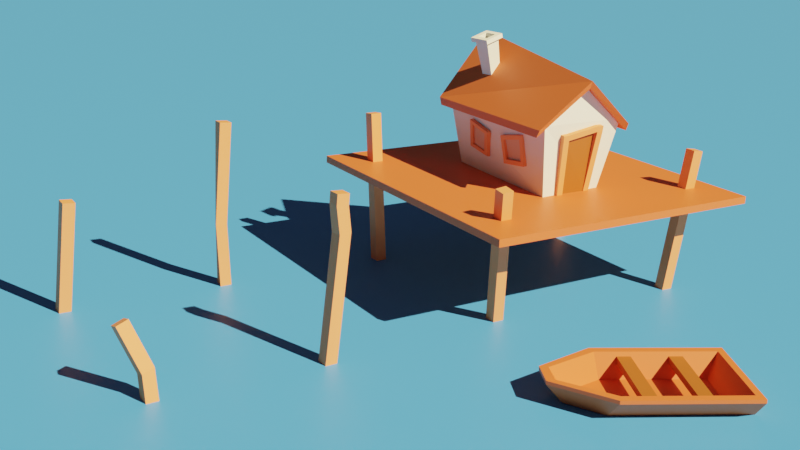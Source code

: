 # Source: Basic-LP-LakeHouse.blend  (saved by Blender 2.80.75; exported with 4.5.12 LTS)
import bpy
from mathutils import Matrix  # noqa: F401  (used for matrix-valued properties, if any)

bpy.ops.wm.read_factory_settings(use_empty=True)
scene = bpy.context.scene
scene.name = 'Scene'

# ---- collections
col_collection = bpy.data.collections.new('Collection'); scene.collection.children.link(col_collection)

# ---- materials (node trees are filled in below, after node groups)
mat_material_002 = bpy.data.materials.new('Material.002')
mat_material_002.use_transparent_shadow = False
mat_material_003 = bpy.data.materials.new('Material.003')
mat_material_003.use_transparent_shadow = False
mat_material_004 = bpy.data.materials.new('Material.004')
mat_material_004.use_transparent_shadow = False
mat_material_005 = bpy.data.materials.new('Material.005')
mat_material_005.use_transparent_shadow = False
mat_material_001 = bpy.data.materials.new('Material.001')
mat_material_001.use_transparent_shadow = False

# ---- material node trees
mat_material_002.use_nodes = True; mat_material_002.node_tree.nodes.clear()
_N = mat_material_002.node_tree.nodes; _L = mat_material_002.node_tree.links
n0 = _N.new('ShaderNodeOutputMaterial'); n0.name = 'Material Output'; n0.location = (300, 300)
n1 = _N.new('ShaderNodeBsdfPrincipled'); n1.name = 'Principled BSDF'; n1.location = (10, 300)
n1.distribution = 'GGX'
n1.subsurface_method = 'BURLEY'
n1.inputs[0].default_value = (0.6926, 0.1395, 0.04601, 1.0)
n1.inputs[3].default_value = 1.45
n1.inputs[27].default_value = (0.0, 0.0, 0.0, 1.0)
n1.inputs[28].default_value = 1.0
_L.new(n1.outputs[0], n0.inputs[0])
n0.is_active_output = True
mat_material_003.use_nodes = True; mat_material_003.node_tree.nodes.clear()
_N = mat_material_003.node_tree.nodes; _L = mat_material_003.node_tree.links
n0 = _N.new('ShaderNodeOutputMaterial'); n0.name = 'Material Output'; n0.location = (300, 300)
n1 = _N.new('ShaderNodeBsdfPrincipled'); n1.name = 'Principled BSDF'; n1.location = (10, 300)
n1.distribution = 'GGX'
n1.subsurface_method = 'BURLEY'
n1.inputs[0].default_value = (0.8467, 0.2819, 0.1181, 1.0)
n1.inputs[3].default_value = 1.45
n1.inputs[27].default_value = (0.0, 0.0, 0.0, 1.0)
n1.inputs[28].default_value = 1.0
_L.new(n1.outputs[0], n0.inputs[0])
n0.is_active_output = True
mat_material_004.use_nodes = True; mat_material_004.node_tree.nodes.clear()
_N = mat_material_004.node_tree.nodes; _L = mat_material_004.node_tree.links
n0 = _N.new('ShaderNodeOutputMaterial'); n0.name = 'Material Output'; n0.location = (300, 300)
n1 = _N.new('ShaderNodeBsdfPrincipled'); n1.name = 'Principled BSDF'; n1.location = (10, 300)
n1.distribution = 'GGX'
n1.subsurface_method = 'BURLEY'
n1.inputs[0].default_value = (0.3763, 0.09714, 0.01816, 1.0)
n1.inputs[3].default_value = 1.45
n1.inputs[27].default_value = (0.0, 0.0, 0.0, 1.0)
n1.inputs[28].default_value = 1.0
_L.new(n1.outputs[0], n0.inputs[0])
n0.is_active_output = True
mat_material_005.use_nodes = True; mat_material_005.node_tree.nodes.clear()
_N = mat_material_005.node_tree.nodes; _L = mat_material_005.node_tree.links
n0 = _N.new('ShaderNodeOutputMaterial'); n0.name = 'Material Output'; n0.location = (300, 300)
n1 = _N.new('ShaderNodeBsdfPrincipled'); n1.name = 'Principled BSDF'; n1.location = (10, 300)
n1.distribution = 'GGX'
n1.subsurface_method = 'BURLEY'
n1.inputs[0].default_value = (0.6351, 0.3869, 0.299, 1.0)
n1.inputs[3].default_value = 1.45
n1.inputs[27].default_value = (0.0, 0.0, 0.0, 1.0)
n1.inputs[28].default_value = 1.0
_L.new(n1.outputs[0], n0.inputs[0])
n0.is_active_output = True
mat_material_001.use_nodes = True; mat_material_001.node_tree.nodes.clear()
_N = mat_material_001.node_tree.nodes; _L = mat_material_001.node_tree.links
n0 = _N.new('ShaderNodeOutputMaterial'); n0.name = 'Material Output'; n0.location = (300, 300)
n1 = _N.new('ShaderNodeBsdfPrincipled'); n1.name = 'Principled BSDF'; n1.location = (10, 300)
n1.distribution = 'GGX'
n1.subsurface_method = 'BURLEY'
n1.inputs[0].default_value = (0.06505, 0.3081, 0.8, 1.0)
n1.inputs[3].default_value = 1.45
n1.inputs[27].default_value = (0.0, 0.0, 0.0, 1.0)
n1.inputs[28].default_value = 1.0
_L.new(n1.outputs[0], n0.inputs[0])
n0.is_active_output = True

# ---- world
world_world = bpy.data.worlds.new('World'); scene.world = world_world
world_world.use_nodes = True; world_world.node_tree.nodes.clear()
_N = world_world.node_tree.nodes; _L = world_world.node_tree.links
n0 = _N.new('ShaderNodeOutputWorld'); n0.name = 'World Output'; n0.location = (300, 300)
n1 = _N.new('ShaderNodeBackground'); n1.name = 'Background'; n1.location = (10, 300)
n1.inputs[0].default_value = (0.05088, 0.05088, 0.05088, 1.0)
_L.new(n1.outputs[0], n0.inputs[0])
n0.is_active_output = True
world_world.color = (0.05088, 0.05088, 0.05088)
world_world.use_sun_shadow = False
world_world.sun_shadow_jitter_overblur = 0.0

# ---- cameras
cam_camera_001 = bpy.data.cameras.new('Camera.001')

# ---- lights
light_sun = bpy.data.lights.new('Sun', 'SUN')
light_sun.color = (1.0, 0.8194, 0.448)
light_sun.transmission_factor = 0.0
light_sun.energy = 9.97
light_sun.shadow_soft_size = 0.125

# ---- meshes
me_cube_001 = bpy.data.meshes.new('Cube.001')
me_cube_001.from_pydata([(-0.8576, -0.9143, -1.051), (-1.0, -1.0, 1.086), (-0.7608, 0.8617, -1.162), (-1.079, 1.0, 1.086), (0.7088, -0.9508, -1.0), (1.059, -1.0, 1.086), (0.7925, 0.9264, -1.054), (0.9902, 1.0, 1.086), (-0.009911, -1.0, 2.574), (-0.009911, 1.0, 2.314)], [], [(0, 1, 3, 2), (2, 3, 7, 6), (6, 7, 5, 4), (4, 5, 1, 0), (2, 6, 4, 0), (1, 5, 8), (7, 3, 9)])
_uv = me_cube_001.uv_layers.new(name='UVMap')
_uv.uv.foreach_set('vector', [0.375, 0.0, 0.625, 0.0, 0.625, 0.25, 0.375, 0.25, 0.375, 0.25, 0.625, 0.25, 0.625, 0.5, 0.375, 0.5, 0.375, 0.5, 0.625, 0.5, 0.625, 0.75, 0.375, 0.75, 0.375, 0.75, 0.625, 0.75, 0.625, 1.0, 0.375, 1.0, 0.125, 0.5, 0.375, 0.5, 0.375, 0.75, 0.125, 0.75, 0.625, 1.0, 0.625, 0.75, 0.625, 1.0, 0.625, 0.5, 0.625, 0.25, 0.625, 0.5])
me_cube_001.use_remesh_preserve_volume = False
me_cube_001.use_remesh_preserve_attributes = False
me_cube_001.use_mirror_vertex_groups = False
me_cube_001.update()
me_cube_002 = bpy.data.meshes.new('Cube.002')
me_cube_002.from_pydata([(-1.191, -1.05, 0.6809), (-1.205, 1.05, 0.5964), (1.258, -1.05, 0.6809), (1.258, 1.045, 0.6809), (-0.009911, -1.112, 2.623), (0.0307, 1.122, 1.96), (-1.192, -1.096, 0.9023), (-1.178, 1.103, 0.8225), (1.256, 1.095, 0.9023), (1.256, -1.096, 0.9023), (-0.0111, -1.137, 2.845), (0.05808, 1.169, 2.186)], [], [(2, 4, 5, 3), (1, 5, 4, 0), (9, 8, 11, 10), (7, 6, 10, 11), (4, 2, 9, 10), (0, 4, 10, 6), (1, 0, 6, 7), (5, 1, 7, 11), (3, 5, 11, 8), (2, 3, 8, 9)])
_uv = me_cube_002.uv_layers.new(name='UVMap')
_uv.uv.foreach_set('vector', [0.625, 0.75, 0.625, 0.75, 0.625, 0.5, 0.625, 0.5, 0.625, 0.25, 0.625, 0.25, 0.625, 0.0, 0.625, 0.0, 0.625, 0.75, 0.625, 0.5, 0.625, 0.5, 0.625, 0.75, 0.625, 0.25, 0.625, 0.0, 0.625, 0.0, 0.625, 0.25, 0.625, 0.75, 0.625, 0.75, 0.625, 0.75, 0.625, 0.75, 0.625, 0.0, 0.625, 0.0, 0.625, 0.0, 0.625, 0.0, 0.625, 0.25, 0.625, 0.0, 0.625, 0.0, 0.625, 0.25, 0.625, 0.25, 0.625, 0.25, 0.625, 0.25, 0.625, 0.25, 0.625, 0.5, 0.625, 0.5, 0.625, 0.5, 0.625, 0.5, 0.625, 0.75, 0.625, 0.5, 0.625, 0.5, 0.625, 0.75])
me_cube_002.materials.append(mat_material_002)
me_cube_002.use_remesh_preserve_volume = False
me_cube_002.use_remesh_preserve_attributes = False
me_cube_002.use_mirror_vertex_groups = False
me_cube_002.update()
me_cube_005 = bpy.data.meshes.new('Cube.005')
me_cube_005.from_pydata([(-2.362, -0.9072, -1.074), (-1.384, -0.9503, 16.88), (-2.362, 1.093, -1.074), (-1.464, 1.073, 16.67), (-0.3623, -0.9072, -1.074), (0.6117, -0.9413, 16.75), (-0.3623, 1.093, -1.074), (0.5319, 1.082, 16.54), (-12.76, -1.703, -1.948), (-13.66, -0.9042, 18.67), (-12.79, 0.2968, -1.924), (-13.73, 1.119, 18.46), (-10.77, -1.672, -1.792), (-11.66, -0.9042, 18.67), (-10.8, 0.3274, -1.768), (-11.73, 1.119, 18.46), (-1.346, -0.9249, 18.35), (-1.355, 1.075, 18.35), (0.6407, 1.084, 18.22), (0.6498, -0.9159, 18.22), (-13.73, -0.881, 20.15), (-13.73, 1.119, 20.15), (-11.73, 1.119, 20.15), (-11.73, -0.881, 20.15)], [], [(0, 1, 3, 2), (2, 3, 7, 6), (6, 7, 5, 4), (4, 5, 1, 0), (2, 6, 4, 0), (3, 1, 16, 17), (8, 9, 11, 10), (10, 11, 15, 14), (14, 15, 13, 12), (12, 13, 9, 8), (10, 14, 12, 8), (15, 11, 21, 22), (18, 17, 16, 19), (22, 21, 20, 23), (1, 5, 19, 16), (13, 15, 22, 23), (7, 3, 17, 18), (11, 9, 20, 21), (9, 13, 23, 20), (5, 7, 18, 19), (13, 1, 16, 23), (1, 3, 15, 13), (15, 3, 17, 22), (17, 16, 23, 22)])
_uv = me_cube_005.uv_layers.new(name='UVMap')
_uv.uv.foreach_set('vector', [0.375, 0.0, 0.625, 0.0, 0.625, 0.25, 0.375, 0.25, 0.375, 0.25, 0.625, 0.25, 0.625, 0.5, 0.375, 0.5, 0.375, 0.5, 0.625, 0.5, 0.625, 0.75, 0.375, 0.75, 0.375, 0.75, 0.625, 0.75, 0.625, 1.0, 0.375, 1.0, 0.125, 0.5, 0.375, 0.5, 0.375, 0.75, 0.125, 0.75, 0.625, 0.25, 0.625, 0.0, 0.625, 0.0, 0.625, 0.25, 0.375, 0.0, 0.625, 0.0, 0.625, 0.25, 0.375, 0.25, 0.375, 0.25, 0.625, 0.25, 0.625, 0.5, 0.375, 0.5, 0.375, 0.5, 0.625, 0.5, 0.625, 0.75, 0.375, 0.75, 0.375, 0.75, 0.625, 0.75, 0.625, 1.0, 0.375, 1.0, 0.125, 0.5, 0.375, 0.5, 0.375, 0.75, 0.125, 0.75, 0.625, 0.5, 0.625, 0.25, 0.625, 0.25, 0.625, 0.5, 0.625, 0.5, 0.875, 0.5, 0.875, 0.75, 0.625, 0.75, 0.625, 0.5, 0.875, 0.5, 0.875, 0.75, 0.625, 0.75, 0.625, 1.0, 0.625, 0.75, 0.625, 0.75, 0.625, 1.0, 0.625, 0.75, 0.625, 0.5, 0.625, 0.5, 0.625, 0.75, 0.625, 0.5, 0.625, 0.25, 0.625, 0.25, 0.625, 0.5, 0.625, 0.25, 0.625, 0.0, 0.625, 0.0, 0.625, 0.25, 0.625, 1.0, 0.625, 0.75, 0.625, 0.75, 0.625, 1.0, 0.625, 0.75, 0.625, 0.5, 0.625, 0.5, 0.625, 0.75, 0.625, 0.75, 0.625, 0.0, 0.625, 0.0, 0.625, 0.75, 0.625, 0.0, 0.625, 0.25, 0.625, 0.5, 0.625, 0.75, 0.625, 0.5, 0.625, 0.25, 0.625, 0.25, 0.625, 0.5, 0.625, 0.25, 0.625, 0.0, 0.625, 0.75, 0.625, 0.5])
me_cube_005.materials.append(mat_material_003)
me_cube_005.use_remesh_preserve_volume = False
me_cube_005.use_remesh_preserve_attributes = False
me_cube_005.use_mirror_vertex_groups = False
me_cube_005.update()
me_cube_007 = bpy.data.meshes.new('Cube.007')
me_cube_007.from_pydata([(-0.7773, -1.124, -1.181), (-0.9064, -0.4275, 1.219), (-0.847, 0.9682, -1.095), (-0.9104, 0.5983, 1.205), (0.8476, -0.7966, -1.006), (1.0, -1.0, 1.0), (0.8675, 0.8457, -1.053), (1.0, 1.0, 1.0)], [], [(0, 1, 3, 2), (2, 3, 7, 6), (6, 7, 5, 4), (4, 5, 1, 0), (2, 6, 4, 0), (7, 3, 1, 5)])
_uv = me_cube_007.uv_layers.new(name='UVMap')
_uv.uv.foreach_set('vector', [0.375, 0.0, 0.625, 0.0, 0.625, 0.25, 0.375, 0.25, 0.375, 0.25, 0.625, 0.25, 0.625, 0.5, 0.375, 0.5, 0.375, 0.5, 0.625, 0.5, 0.625, 0.75, 0.375, 0.75, 0.375, 0.75, 0.625, 0.75, 0.625, 1.0, 0.375, 1.0, 0.125, 0.5, 0.375, 0.5, 0.375, 0.75, 0.125, 0.75, 0.625, 0.5, 0.875, 0.5, 0.875, 0.75, 0.625, 0.75])
me_cube_007.materials.append(mat_material_004)
me_cube_007.use_remesh_preserve_volume = False
me_cube_007.use_remesh_preserve_attributes = False
me_cube_007.use_mirror_vertex_groups = False
me_cube_007.update()
me_cube_008 = bpy.data.meshes.new('Cube.008')
me_cube_008.from_pydata([(5.757, -1.0, -2.165), (5.899, -0.892, 2.284), (5.757, 1.0, -2.165), (5.855, 1.036, 2.125), (7.757, -1.0, -2.165), (7.893, -0.863, 2.345), (7.757, 1.0, -2.165), (7.864, 1.136, 2.368), (-7.757, -1.0, -2.165), (-8.099, -1.244, 1.792), (-7.757, 1.0, -2.165), (-7.758, 0.996, 2.14), (-5.757, -1.0, -2.165), (-6.106, -1.205, 1.859), (-5.757, 1.0, -2.165), (-5.758, 1.017, 2.158), (5.742, -0.9662, 3.108), (5.713, 1.033, 3.132), (7.707, 1.062, 3.192), (7.736, -0.9372, 3.169), (-8.273, -1.294, 2.616), (-8.309, 0.7049, 2.631), (-6.317, 0.7438, 2.698), (-6.28, -1.255, 2.683), (5.757, 1.0, -3.04), (5.757, -1.0, -3.04), (7.757, 1.0, -3.04), (7.757, -1.0, -3.04), (-7.757, 1.0, -3.04), (-7.757, -1.0, -3.04), (-5.757, 1.0, -3.04), (-5.757, -1.0, -3.04)], [], [(0, 1, 3, 2), (2, 3, 7, 6), (6, 7, 5, 4), (4, 5, 1, 0), (12, 8, 29, 31), (8, 9, 11, 10), (10, 11, 15, 14), (14, 15, 13, 12), (12, 13, 9, 8), (2, 6, 26, 24), (15, 11, 21, 22), (18, 17, 16, 19), (22, 21, 20, 23), (1, 5, 19, 16), (7, 3, 17, 18), (11, 9, 20, 21), (9, 13, 23, 20), (5, 7, 18, 19), (13, 1, 16, 23), (1, 3, 15, 13), (15, 3, 17, 22), (17, 16, 23, 22), (24, 26, 27, 25), (28, 30, 31, 29), (6, 4, 27, 26), (10, 14, 30, 28), (8, 10, 28, 29), (4, 0, 25, 27), (24, 2, 0, 12, 14, 30), (12, 0, 25, 31), (25, 24, 30, 31)])
_uv = me_cube_008.uv_layers.new(name='UVMap')
_uv.uv.foreach_set('vector', [0.375, 0.0, 0.625, 0.0, 0.625, 0.25, 0.375, 0.25, 0.375, 0.25, 0.625, 0.25, 0.625, 0.5, 0.375, 0.5, 0.375, 0.5, 0.625, 0.5, 0.625, 0.75, 0.375, 0.75, 0.375, 0.75, 0.625, 0.75, 0.625, 1.0, 0.375, 1.0, 0.375, 0.75, 0.375, 1.0, 0.375, 1.0, 0.375, 0.75, 0.375, 0.0, 0.625, 0.0, 0.625, 0.25, 0.375, 0.25, 0.375, 0.25, 0.625, 0.25, 0.625, 0.5, 0.375, 0.5, 0.375, 0.5, 0.625, 0.5, 0.625, 0.75, 0.375, 0.75, 0.375, 0.75, 0.625, 0.75, 0.625, 1.0, 0.375, 1.0, 0.375, 0.25, 0.375, 0.5, 0.375, 0.5, 0.375, 0.25, 0.625, 0.5, 0.625, 0.25, 0.625, 0.25, 0.625, 0.5, 0.625, 0.5, 0.875, 0.5, 0.875, 0.75, 0.625, 0.75, 0.625, 0.5, 0.875, 0.5, 0.875, 0.75, 0.625, 0.75, 0.625, 1.0, 0.625, 0.75, 0.625, 0.75, 0.625, 1.0, 0.625, 0.5, 0.625, 0.25, 0.625, 0.25, 0.625, 0.5, 0.625, 0.25, 0.625, 0.0, 0.625, 0.0, 0.625, 0.25, 0.625, 1.0, 0.625, 0.75, 0.625, 0.75, 0.625, 1.0, 0.625, 0.75, 0.625, 0.5, 0.625, 0.5, 0.625, 0.75, 0.625, 0.75, 0.625, 0.0, 0.625, 0.0, 0.625, 0.75, 0.625, 0.0, 0.625, 0.25, 0.625, 0.5, 0.625, 0.75, 0.625, 0.5, 0.625, 0.25, 0.625, 0.25, 0.625, 0.5, 0.625, 0.25, 0.625, 0.0, 0.625, 0.75, 0.625, 0.5, 0.125, 0.5, 0.375, 0.5, 0.375, 0.75, 0.125, 0.75, 0.125, 0.5, 0.375, 0.5, 0.375, 0.75, 0.125, 0.75, 0.375, 0.5, 0.375, 0.75, 0.375, 0.75, 0.375, 0.5, 0.375, 0.25, 0.375, 0.5, 0.375, 0.5, 0.375, 0.25, 0.375, 0.0, 0.375, 0.25, 0.375, 0.25, 0.375, 0.0, 0.375, 0.75, 0.375, 1.0, 0.375, 1.0, 0.375, 0.75, 0.0, 0.0, 0.0, 0.0, 0.0, 0.0, 0.0, 0.0, 0.0, 0.0, 0.0, 0.0, 0.0, 0.0, 0.0, 0.0, 0.375, 0.0, 0.375, 0.75, 0.125, 0.75, 0.125, 0.5, 0.0, 0.0, 0.375, 0.75])
me_cube_008.materials.append(mat_material_003)
me_cube_008.use_remesh_preserve_volume = False
me_cube_008.use_remesh_preserve_attributes = False
me_cube_008.use_mirror_vertex_groups = False
me_cube_008.update()
me_cube_011 = bpy.data.meshes.new('Cube.011')
me_cube_011.from_pydata([(5.148, -1.195, -1.864), (5.702, -1.017, 2.177), (5.757, 1.0, -2.165), (5.757, 1.0, 2.143), (7.138, -1.207, -1.94), (7.699, -1.023, 2.134), (7.143, 0.7916, -1.965), (7.702, 0.9765, 2.12), (-7.131, -1.672, -2.007), (-7.723, -0.9896, 2.123), (-7.562, 0.1486, -2.147), (-7.757, 1.0, 2.143), (-5.134, -1.668, -1.961), (-5.725, -0.9866, 2.154), (-5.335, 1.183, -1.964), (-5.728, 1.013, 2.164), (5.814, -0.9745, 3.003), (5.757, 1.0, 2.97), (7.815, 1.019, 2.946), (7.811, -0.9807, 2.96), (-7.804, -1.02, 2.949), (-7.757, 1.0, 2.97), (-5.757, 1.0, 2.97), (-5.805, -1.017, 2.98), (5.757, 1.0, -3.04), (4.936, -1.274, -2.734), (6.932, 0.7123, -2.835), (6.927, -1.287, -2.811), (-7.562, 0.1486, -3.022), (-7.005, -1.624, -2.881), (-5.562, 0.1486, -3.022), (-5.008, -1.62, -2.835)], [], [(0, 1, 3, 2), (2, 3, 7, 6), (6, 7, 5, 4), (4, 5, 1, 0), (12, 8, 29, 31), (8, 9, 11, 10), (10, 11, 15, 14), (14, 15, 13, 12), (12, 13, 9, 8), (2, 6, 26, 24), (15, 11, 21, 22), (18, 17, 16, 19), (22, 21, 20, 23), (1, 5, 19, 16), (7, 3, 17, 18), (11, 9, 20, 21), (9, 13, 23, 20), (5, 7, 18, 19), (13, 1, 16, 23), (1, 3, 15, 13), (15, 3, 17, 22), (17, 16, 23, 22), (24, 26, 27, 25), (28, 30, 31, 29), (6, 4, 27, 26), (10, 14, 30, 28), (8, 10, 28, 29), (4, 0, 25, 27), (24, 2, 0, 12, 14, 30), (12, 0, 25, 31), (25, 24, 30, 31)])
_uv = me_cube_011.uv_layers.new(name='UVMap')
_uv.uv.foreach_set('vector', [0.375, 0.0, 0.625, 0.0, 0.625, 0.25, 0.375, 0.25, 0.375, 0.25, 0.625, 0.25, 0.625, 0.5, 0.375, 0.5, 0.375, 0.5, 0.625, 0.5, 0.625, 0.75, 0.375, 0.75, 0.375, 0.75, 0.625, 0.75, 0.625, 1.0, 0.375, 1.0, 0.375, 0.75, 0.375, 1.0, 0.375, 1.0, 0.375, 0.75, 0.375, 0.0, 0.625, 0.0, 0.625, 0.25, 0.375, 0.25, 0.375, 0.25, 0.625, 0.25, 0.625, 0.5, 0.375, 0.5, 0.375, 0.5, 0.625, 0.5, 0.625, 0.75, 0.375, 0.75, 0.375, 0.75, 0.625, 0.75, 0.625, 1.0, 0.375, 1.0, 0.375, 0.25, 0.375, 0.5, 0.375, 0.5, 0.375, 0.25, 0.625, 0.5, 0.625, 0.25, 0.625, 0.25, 0.625, 0.5, 0.625, 0.5, 0.875, 0.5, 0.875, 0.75, 0.625, 0.75, 0.625, 0.5, 0.875, 0.5, 0.875, 0.75, 0.625, 0.75, 0.625, 1.0, 0.625, 0.75, 0.625, 0.75, 0.625, 1.0, 0.625, 0.5, 0.625, 0.25, 0.625, 0.25, 0.625, 0.5, 0.625, 0.25, 0.625, 0.0, 0.625, 0.0, 0.625, 0.25, 0.625, 1.0, 0.625, 0.75, 0.625, 0.75, 0.625, 1.0, 0.625, 0.75, 0.625, 0.5, 0.625, 0.5, 0.625, 0.75, 0.625, 0.75, 0.625, 0.0, 0.625, 0.0, 0.625, 0.75, 0.625, 0.0, 0.625, 0.25, 0.625, 0.5, 0.625, 0.75, 0.625, 0.5, 0.625, 0.25, 0.625, 0.25, 0.625, 0.5, 0.625, 0.25, 0.625, 0.0, 0.625, 0.75, 0.625, 0.5, 0.125, 0.5, 0.375, 0.5, 0.375, 0.75, 0.125, 0.75, 0.125, 0.5, 0.375, 0.5, 0.375, 0.75, 0.125, 0.75, 0.375, 0.5, 0.375, 0.75, 0.375, 0.75, 0.375, 0.5, 0.375, 0.25, 0.375, 0.5, 0.375, 0.5, 0.375, 0.25, 0.375, 0.0, 0.375, 0.25, 0.375, 0.25, 0.375, 0.0, 0.375, 0.75, 0.375, 1.0, 0.375, 1.0, 0.375, 0.75, 0.0, 0.0, 0.0, 0.0, 0.0, 0.0, 0.0, 0.0, 0.0, 0.0, 0.0, 0.0, 0.0, 0.0, 0.0, 0.0, 0.375, 0.0, 0.375, 0.75, 0.125, 0.75, 0.125, 0.5, 0.0, 0.0, 0.375, 0.75])
me_cube_011.materials.append(mat_material_003)
me_cube_011.use_remesh_preserve_volume = False
me_cube_011.use_remesh_preserve_attributes = False
me_cube_011.use_mirror_vertex_groups = False
me_cube_011.update()
me_cube_012 = bpy.data.meshes.new('Cube.012')
me_cube_012.from_pydata([(0.7711, -0.9591, -0.9901), (-1.0, -1.0, 1.0), (-0.6782, 0.9451, -0.9562), (-1.0, 1.0, 1.0), (2.771, -0.9591, -0.9901), (1.0, -1.0, 1.0), (1.322, 0.9451, -0.9562), (1.0, 1.0, 1.0)], [], [(0, 1, 3, 2), (2, 3, 7, 6), (6, 7, 5, 4), (4, 5, 1, 0), (2, 6, 4, 0), (7, 3, 1, 5)])
_uv = me_cube_012.uv_layers.new(name='UVMap')
_uv.uv.foreach_set('vector', [0.375, 0.0, 0.625, 0.0, 0.625, 0.25, 0.375, 0.25, 0.375, 0.25, 0.625, 0.25, 0.625, 0.5, 0.375, 0.5, 0.375, 0.5, 0.625, 0.5, 0.625, 0.75, 0.375, 0.75, 0.375, 0.75, 0.625, 0.75, 0.625, 1.0, 0.375, 1.0, 0.125, 0.5, 0.375, 0.5, 0.375, 0.75, 0.125, 0.75, 0.625, 0.5, 0.875, 0.5, 0.875, 0.75, 0.625, 0.75])
me_cube_012.materials.append(mat_material_005)
me_cube_012.use_remesh_preserve_volume = False
me_cube_012.use_remesh_preserve_attributes = False
me_cube_012.use_mirror_vertex_groups = False
me_cube_012.update()
me_cube_013 = bpy.data.meshes.new('Cube.013')
me_cube_013.from_pydata([(4.137, -0.9101, -1.975), (6.311, -1.054, 1.841), (4.151, 1.09, -1.97), (6.325, 0.9455, 1.846), (6.1, -0.9236, -2.126), (8.272, -1.068, 1.685), (6.115, 1.076, -2.121), (8.287, 0.9317, 1.691), (-7.943, -0.929, -1.533), (-6.965, -0.9993, 2.499), (-7.935, 1.071, -1.53), (-6.96, 1.001, 2.501), (-5.956, -0.9373, -1.622), (-4.97, -1.005, 2.444), (-5.948, 1.063, -1.619), (-4.965, 0.9954, 2.446), (6.717, -1.074, 2.652), (6.732, 0.9261, 2.657), (8.693, 0.9123, 2.502), (8.678, -1.088, 2.496), (-6.82, -1.006, 3.324), (-6.815, 0.9941, 3.326), (-4.82, 0.9888, 3.271), (-4.825, -1.011, 3.269), (3.734, 1.11, -2.83), (3.719, -0.8903, -2.835), (5.697, 1.096, -2.981), (5.683, -0.9037, -2.986), (-8.181, 1.082, -2.4), (-8.189, -0.9177, -2.403), (-6.193, 1.074, -2.489), (-6.201, -0.926, -2.492)], [], [(0, 1, 3, 2), (2, 3, 7, 6), (6, 7, 5, 4), (4, 5, 1, 0), (12, 8, 29, 31), (8, 9, 11, 10), (10, 11, 15, 14), (14, 15, 13, 12), (12, 13, 9, 8), (2, 6, 26, 24), (15, 11, 21, 22), (18, 17, 16, 19), (22, 21, 20, 23), (1, 5, 19, 16), (7, 3, 17, 18), (11, 9, 20, 21), (9, 13, 23, 20), (5, 7, 18, 19), (13, 1, 16, 23), (1, 3, 15, 13), (15, 3, 17, 22), (17, 16, 23, 22), (24, 26, 27, 25), (28, 30, 31, 29), (6, 4, 27, 26), (10, 14, 30, 28), (8, 10, 28, 29), (4, 0, 25, 27), (24, 2, 0, 12, 14, 30), (12, 0, 25, 31), (25, 24, 30, 31)])
_uv = me_cube_013.uv_layers.new(name='UVMap')
_uv.uv.foreach_set('vector', [0.375, 0.0, 0.625, 0.0, 0.625, 0.25, 0.375, 0.25, 0.375, 0.25, 0.625, 0.25, 0.625, 0.5, 0.375, 0.5, 0.375, 0.5, 0.625, 0.5, 0.625, 0.75, 0.375, 0.75, 0.375, 0.75, 0.625, 0.75, 0.625, 1.0, 0.375, 1.0, 0.375, 0.75, 0.375, 1.0, 0.375, 1.0, 0.375, 0.75, 0.375, 0.0, 0.625, 0.0, 0.625, 0.25, 0.375, 0.25, 0.375, 0.25, 0.625, 0.25, 0.625, 0.5, 0.375, 0.5, 0.375, 0.5, 0.625, 0.5, 0.625, 0.75, 0.375, 0.75, 0.375, 0.75, 0.625, 0.75, 0.625, 1.0, 0.375, 1.0, 0.375, 0.25, 0.375, 0.5, 0.375, 0.5, 0.375, 0.25, 0.625, 0.5, 0.625, 0.25, 0.625, 0.25, 0.625, 0.5, 0.625, 0.5, 0.875, 0.5, 0.875, 0.75, 0.625, 0.75, 0.625, 0.5, 0.875, 0.5, 0.875, 0.75, 0.625, 0.75, 0.625, 1.0, 0.625, 0.75, 0.625, 0.75, 0.625, 1.0, 0.625, 0.5, 0.625, 0.25, 0.625, 0.25, 0.625, 0.5, 0.625, 0.25, 0.625, 0.0, 0.625, 0.0, 0.625, 0.25, 0.625, 1.0, 0.625, 0.75, 0.625, 0.75, 0.625, 1.0, 0.625, 0.75, 0.625, 0.5, 0.625, 0.5, 0.625, 0.75, 0.625, 0.75, 0.625, 0.0, 0.625, 0.0, 0.625, 0.75, 0.625, 0.0, 0.625, 0.25, 0.625, 0.5, 0.625, 0.75, 0.625, 0.5, 0.625, 0.25, 0.625, 0.25, 0.625, 0.5, 0.625, 0.25, 0.625, 0.0, 0.625, 0.75, 0.625, 0.5, 0.125, 0.5, 0.375, 0.5, 0.375, 0.75, 0.125, 0.75, 0.125, 0.5, 0.375, 0.5, 0.375, 0.75, 0.125, 0.75, 0.375, 0.5, 0.375, 0.75, 0.375, 0.75, 0.375, 0.5, 0.375, 0.25, 0.375, 0.5, 0.375, 0.5, 0.375, 0.25, 0.375, 0.0, 0.375, 0.25, 0.375, 0.25, 0.375, 0.0, 0.375, 0.75, 0.375, 1.0, 0.375, 1.0, 0.375, 0.75, 0.0, 0.0, 0.0, 0.0, 0.0, 0.0, 0.0, 0.0, 0.0, 0.0, 0.0, 0.0, 0.0, 0.0, 0.0, 0.0, 0.375, 0.0, 0.375, 0.75, 0.125, 0.75, 0.125, 0.5, 0.0, 0.0, 0.375, 0.75])
me_cube_013.materials.append(mat_material_003)
me_cube_013.use_remesh_preserve_volume = False
me_cube_013.use_remesh_preserve_attributes = False
me_cube_013.use_mirror_vertex_groups = False
me_cube_013.update()
me_cube_014 = bpy.data.meshes.new('Cube.014')
me_cube_014.from_pydata([(-1.145, -1.029, -0.9494), (-0.8484, -0.9863, 1.063), (-1.247, 0.8116, -1.007), (-0.7561, 1.085, 0.9396), (0.8545, -1.029, -0.9494), (1.152, -0.9863, 1.063), (0.753, 0.8116, -1.007), (1.244, 1.085, 0.9396)], [], [(0, 1, 3, 2), (2, 3, 7, 6), (6, 7, 5, 4), (4, 5, 1, 0), (2, 6, 4, 0), (7, 3, 1, 5)])
_uv = me_cube_014.uv_layers.new(name='UVMap')
_uv.uv.foreach_set('vector', [0.375, 0.0, 0.625, 0.0, 0.625, 0.25, 0.375, 0.25, 0.375, 0.25, 0.625, 0.25, 0.625, 0.5, 0.375, 0.5, 0.375, 0.5, 0.625, 0.5, 0.625, 0.75, 0.375, 0.75, 0.375, 0.75, 0.625, 0.75, 0.625, 1.0, 0.375, 1.0, 0.125, 0.5, 0.375, 0.5, 0.375, 0.75, 0.125, 0.75, 0.625, 0.5, 0.875, 0.5, 0.875, 0.75, 0.625, 0.75])
me_cube_014.materials.append(mat_material_005)
me_cube_014.use_remesh_preserve_volume = False
me_cube_014.use_remesh_preserve_attributes = False
me_cube_014.use_mirror_vertex_groups = False
me_cube_014.update()
me_cube_015 = bpy.data.meshes.new('Cube.015')
me_cube_015.from_pydata([(5.77, -1.005, -2.161), (5.067, -0.9938, 2.159), (5.771, 0.9951, -2.158), (5.066, 1.005, 2.137), (7.77, -1.005, -2.171), (7.061, -0.9874, 2.224), (7.771, 0.9946, -2.168), (7.06, 1.012, 2.203), (-6.964, -1.3, -2.125), (-7.152, -1.254, 1.741), (-6.965, 0.699, -2.149), (-7.152, 0.7447, 1.715), (-4.973, -1.292, -2.051), (-5.162, -1.246, 1.821), (-4.974, 0.7066, -2.075), (-5.162, 0.7532, 1.795), (4.897, -0.9289, 2.982), (4.896, 1.07, 2.961), (6.889, 1.077, 3.026), (6.89, -0.9225, 3.048), (-7.363, -1.174, 2.562), (-7.361, 0.8239, 2.537), (-5.371, 0.8324, 2.617), (-5.37, -1.166, 2.643), (5.744, 1.005, -3.033), (5.743, -0.9946, -3.036), (7.744, 1.005, -3.043), (7.743, -0.9951, -3.046), (-6.76, 0.6211, -3.02), (-6.759, -1.378, -2.996), (-4.769, 0.6287, -2.946), (-4.768, -1.37, -2.922)], [], [(0, 1, 3, 2), (2, 3, 7, 6), (6, 7, 5, 4), (4, 5, 1, 0), (12, 8, 29, 31), (8, 9, 11, 10), (10, 11, 15, 14), (14, 15, 13, 12), (12, 13, 9, 8), (2, 6, 26, 24), (15, 11, 21, 22), (18, 17, 16, 19), (22, 21, 20, 23), (1, 5, 19, 16), (7, 3, 17, 18), (11, 9, 20, 21), (9, 13, 23, 20), (5, 7, 18, 19), (13, 1, 16, 23), (1, 3, 15, 13), (15, 3, 17, 22), (17, 16, 23, 22), (24, 26, 27, 25), (28, 30, 31, 29), (6, 4, 27, 26), (10, 14, 30, 28), (8, 10, 28, 29), (4, 0, 25, 27), (24, 2, 0, 12, 14, 30), (12, 0, 25, 31), (25, 24, 30, 31)])
_uv = me_cube_015.uv_layers.new(name='UVMap')
_uv.uv.foreach_set('vector', [0.375, 0.0, 0.625, 0.0, 0.625, 0.25, 0.375, 0.25, 0.375, 0.25, 0.625, 0.25, 0.625, 0.5, 0.375, 0.5, 0.375, 0.5, 0.625, 0.5, 0.625, 0.75, 0.375, 0.75, 0.375, 0.75, 0.625, 0.75, 0.625, 1.0, 0.375, 1.0, 0.375, 0.75, 0.375, 1.0, 0.375, 1.0, 0.375, 0.75, 0.375, 0.0, 0.625, 0.0, 0.625, 0.25, 0.375, 0.25, 0.375, 0.25, 0.625, 0.25, 0.625, 0.5, 0.375, 0.5, 0.375, 0.5, 0.625, 0.5, 0.625, 0.75, 0.375, 0.75, 0.375, 0.75, 0.625, 0.75, 0.625, 1.0, 0.375, 1.0, 0.375, 0.25, 0.375, 0.5, 0.375, 0.5, 0.375, 0.25, 0.625, 0.5, 0.625, 0.25, 0.625, 0.25, 0.625, 0.5, 0.625, 0.5, 0.875, 0.5, 0.875, 0.75, 0.625, 0.75, 0.625, 0.5, 0.875, 0.5, 0.875, 0.75, 0.625, 0.75, 0.625, 1.0, 0.625, 0.75, 0.625, 0.75, 0.625, 1.0, 0.625, 0.5, 0.625, 0.25, 0.625, 0.25, 0.625, 0.5, 0.625, 0.25, 0.625, 0.0, 0.625, 0.0, 0.625, 0.25, 0.625, 1.0, 0.625, 0.75, 0.625, 0.75, 0.625, 1.0, 0.625, 0.75, 0.625, 0.5, 0.625, 0.5, 0.625, 0.75, 0.625, 0.75, 0.625, 0.0, 0.625, 0.0, 0.625, 0.75, 0.625, 0.0, 0.625, 0.25, 0.625, 0.5, 0.625, 0.75, 0.625, 0.5, 0.625, 0.25, 0.625, 0.25, 0.625, 0.5, 0.625, 0.25, 0.625, 0.0, 0.625, 0.75, 0.625, 0.5, 0.125, 0.5, 0.375, 0.5, 0.375, 0.75, 0.125, 0.75, 0.125, 0.5, 0.375, 0.5, 0.375, 0.75, 0.125, 0.75, 0.375, 0.5, 0.375, 0.75, 0.375, 0.75, 0.375, 0.5, 0.375, 0.25, 0.375, 0.5, 0.375, 0.5, 0.375, 0.25, 0.375, 0.0, 0.375, 0.25, 0.375, 0.25, 0.375, 0.0, 0.375, 0.75, 0.375, 1.0, 0.375, 1.0, 0.375, 0.75, 0.0, 0.0, 0.0, 0.0, 0.0, 0.0, 0.0, 0.0, 0.0, 0.0, 0.0, 0.0, 0.0, 0.0, 0.0, 0.0, 0.375, 0.0, 0.375, 0.75, 0.125, 0.75, 0.125, 0.5, 0.0, 0.0, 0.375, 0.75])
me_cube_015.materials.append(mat_material_003)
me_cube_015.use_remesh_preserve_volume = False
me_cube_015.use_remesh_preserve_attributes = False
me_cube_015.use_mirror_vertex_groups = False
me_cube_015.update()
me_cube_016 = bpy.data.meshes.new('Cube.016')
me_cube_016.from_pydata([(-1.0, -1.0, -1.0), (-1.0, -1.0, 1.0), (-1.0, 1.0, -1.0), (-1.0, 1.0, 1.0), (1.0, -1.0, -1.0), (1.0, -1.0, 1.0), (1.0, 1.0, -1.0), (1.0, 1.0, 1.0)], [], [(0, 1, 3, 2), (2, 3, 7, 6), (6, 7, 5, 4), (4, 5, 1, 0), (2, 6, 4, 0), (7, 3, 1, 5)])
_uv = me_cube_016.uv_layers.new(name='UVMap')
_uv.uv.foreach_set('vector', [0.375, 0.0, 0.625, 0.0, 0.625, 0.25, 0.375, 0.25, 0.375, 0.25, 0.625, 0.25, 0.625, 0.5, 0.375, 0.5, 0.375, 0.5, 0.625, 0.5, 0.625, 0.75, 0.375, 0.75, 0.375, 0.75, 0.625, 0.75, 0.625, 1.0, 0.375, 1.0, 0.125, 0.5, 0.375, 0.5, 0.375, 0.75, 0.125, 0.75, 0.625, 0.5, 0.875, 0.5, 0.875, 0.75, 0.625, 0.75])
me_cube_016.materials.append(mat_material_005)
me_cube_016.use_remesh_preserve_volume = False
me_cube_016.use_remesh_preserve_attributes = False
me_cube_016.use_mirror_vertex_groups = False
me_cube_016.update()
me_cube_017 = bpy.data.meshes.new('Cube.017')
me_cube_017.from_pydata([(-0.7408, -0.7408, -0.9774), (-1.0, -1.0, 1.0), (-0.7408, 0.7408, -0.9774), (-1.0, 1.0, 1.0), (0.7408, -0.7408, -0.9774), (1.0, -1.0, 1.0), (0.7408, 0.7408, -0.9774), (1.0, 1.0, 1.0), (-1.384, -1.384, 1.036), (-1.384, 1.384, 1.036), (1.384, -1.384, 1.036), (1.384, 1.384, 1.036), (-1.384, -1.384, 1.24), (-1.384, 1.384, 1.24), (1.384, 1.384, 1.24), (1.384, -1.384, 1.24), (-0.7453, -0.7453, 1.24), (-0.7453, 0.7453, 1.24), (0.7453, 0.7453, 1.24), (0.7453, -0.7453, 1.24), (-0.7453, -0.7453, 1.24), (-0.7453, 0.7453, 1.24), (0.7453, 0.7453, 1.24), (0.7453, -0.7453, 1.24), (-0.5521, -0.5521, -0.8482), (-0.5521, 0.5521, -0.8482), (0.5521, 0.5521, -0.8482), (0.5521, -0.5521, -0.8482)], [], [(0, 1, 3, 2), (2, 3, 7, 6), (6, 7, 5, 4), (4, 5, 1, 0), (2, 6, 4, 0), (15, 14, 18, 19), (9, 8, 12, 13), (8, 10, 15, 12), (11, 9, 13, 14), (10, 11, 14, 15), (16, 19, 23, 20), (13, 12, 16, 17), (12, 15, 19, 16), (14, 13, 17, 18), (23, 22, 26, 27), (18, 17, 21, 22), (19, 18, 22, 23), (17, 16, 20, 21), (26, 25, 24, 27), (21, 20, 24, 25), (20, 23, 27, 24), (22, 21, 25, 26)])
_uv = me_cube_017.uv_layers.new(name='UVMap')
_uv.uv.foreach_set('vector', [0.375, 0.0, 0.625, 0.0, 0.625, 0.25, 0.375, 0.25, 0.375, 0.25, 0.625, 0.25, 0.625, 0.5, 0.375, 0.5, 0.375, 0.5, 0.625, 0.5, 0.625, 0.75, 0.375, 0.75, 0.375, 0.75, 0.625, 0.75, 0.625, 1.0, 0.375, 1.0, 0.125, 0.5, 0.375, 0.5, 0.375, 0.75, 0.125, 0.75, 0.625, 0.75, 0.625, 0.5, 0.625, 0.5, 0.625, 0.75, 0.875, 0.5, 0.875, 0.75, 0.875, 0.75, 0.875, 0.5, 0.875, 0.75, 0.625, 0.75, 0.625, 0.75, 0.875, 0.75, 0.625, 0.5, 0.875, 0.5, 0.875, 0.5, 0.625, 0.5, 0.625, 0.75, 0.625, 0.5, 0.625, 0.5, 0.625, 0.75, 0.875, 0.75, 0.625, 0.75, 0.625, 0.75, 0.875, 0.75, 0.875, 0.5, 0.875, 0.75, 0.875, 0.75, 0.875, 0.5, 0.875, 0.75, 0.625, 0.75, 0.625, 0.75, 0.875, 0.75, 0.625, 0.5, 0.875, 0.5, 0.875, 0.5, 0.625, 0.5, 0.625, 0.75, 0.625, 0.5, 0.625, 0.5, 0.625, 0.75, 0.625, 0.5, 0.875, 0.5, 0.875, 0.5, 0.625, 0.5, 0.625, 0.75, 0.625, 0.5, 0.625, 0.5, 0.625, 0.75, 0.875, 0.5, 0.875, 0.75, 0.875, 0.75, 0.875, 0.5, 0.625, 0.5, 0.875, 0.5, 0.875, 0.75, 0.625, 0.75, 0.875, 0.5, 0.875, 0.75, 0.875, 0.75, 0.875, 0.5, 0.875, 0.75, 0.625, 0.75, 0.625, 0.75, 0.875, 0.75, 0.625, 0.5, 0.875, 0.5, 0.875, 0.5, 0.625, 0.5])
me_cube_017.use_remesh_preserve_volume = False
me_cube_017.use_remesh_preserve_attributes = False
me_cube_017.use_mirror_vertex_groups = False
me_cube_017.update()
me_cube_018 = bpy.data.meshes.new('Cube.018')
me_cube_018.from_pydata([(-1.0, -1.0, -1.0), (-1.0, -1.0, 1.0), (-1.0, 1.0, -1.0), (-1.0, 1.0, 1.0), (1.0, -1.0, -1.0), (1.0, -1.0, 1.0), (1.0, 1.0, -1.0), (1.0, 1.0, 1.0)], [], [(0, 1, 3, 2), (2, 3, 7, 6), (6, 7, 5, 4), (4, 5, 1, 0), (2, 6, 4, 0), (7, 3, 1, 5)])
_uv = me_cube_018.uv_layers.new(name='UVMap')
_uv.uv.foreach_set('vector', [0.375, 0.0, 0.625, 0.0, 0.625, 0.25, 0.375, 0.25, 0.375, 0.25, 0.625, 0.25, 0.625, 0.5, 0.375, 0.5, 0.375, 0.5, 0.625, 0.5, 0.625, 0.75, 0.375, 0.75, 0.375, 0.75, 0.625, 0.75, 0.625, 1.0, 0.375, 1.0, 0.125, 0.5, 0.375, 0.5, 0.375, 0.75, 0.125, 0.75, 0.625, 0.5, 0.875, 0.5, 0.875, 0.75, 0.625, 0.75])
me_cube_018.materials.append(mat_material_002)
me_cube_018.use_remesh_preserve_volume = False
me_cube_018.use_remesh_preserve_attributes = False
me_cube_018.use_mirror_vertex_groups = False
me_cube_018.update()
me_cube_019 = bpy.data.meshes.new('Cube.019')
me_cube_019.from_pydata([(-1.0, -1.0, -1.0), (-1.0, -1.0, 1.0), (-1.0, 1.0, -1.0), (-1.0, 1.0, 1.0), (1.0, -1.0, -1.0), (1.0, -1.0, 1.0), (1.0, 1.0, -1.0), (1.0, 1.0, 1.0)], [], [(0, 1, 3, 2), (2, 3, 7, 6), (6, 7, 5, 4), (4, 5, 1, 0), (2, 6, 4, 0), (7, 3, 1, 5)])
_uv = me_cube_019.uv_layers.new(name='UVMap')
_uv.uv.foreach_set('vector', [0.375, 0.0, 0.625, 0.0, 0.625, 0.25, 0.375, 0.25, 0.375, 0.25, 0.625, 0.25, 0.625, 0.5, 0.375, 0.5, 0.375, 0.5, 0.625, 0.5, 0.625, 0.75, 0.375, 0.75, 0.375, 0.75, 0.625, 0.75, 0.625, 1.0, 0.375, 1.0, 0.125, 0.5, 0.375, 0.5, 0.375, 0.75, 0.125, 0.75, 0.625, 0.5, 0.875, 0.5, 0.875, 0.75, 0.625, 0.75])
me_cube_019.materials.append(mat_material_003)
me_cube_019.use_remesh_preserve_volume = False
me_cube_019.use_remesh_preserve_attributes = False
me_cube_019.use_mirror_vertex_groups = False
me_cube_019.update()
me_cube_020 = bpy.data.meshes.new('Cube.020')
me_cube_020.from_pydata([(-1.0, -1.0, -1.0), (-1.0, -1.0, 1.0), (-1.0, 1.0, -1.0), (-1.0, 1.0, 1.0), (1.0, -1.0, -1.0), (1.0, -1.0, 1.0), (1.0, 1.0, -1.0), (1.0, 1.0, 1.0)], [], [(0, 1, 3, 2), (2, 3, 7, 6), (6, 7, 5, 4), (4, 5, 1, 0), (2, 6, 4, 0), (7, 3, 1, 5)])
_uv = me_cube_020.uv_layers.new(name='UVMap')
_uv.uv.foreach_set('vector', [0.375, 0.0, 0.625, 0.0, 0.625, 0.25, 0.375, 0.25, 0.375, 0.25, 0.625, 0.25, 0.625, 0.5, 0.375, 0.5, 0.375, 0.5, 0.625, 0.5, 0.625, 0.75, 0.375, 0.75, 0.375, 0.75, 0.625, 0.75, 0.625, 1.0, 0.375, 1.0, 0.125, 0.5, 0.375, 0.5, 0.375, 0.75, 0.125, 0.75, 0.625, 0.5, 0.875, 0.5, 0.875, 0.75, 0.625, 0.75])
me_cube_020.materials.append(mat_material_003)
me_cube_020.use_remesh_preserve_volume = False
me_cube_020.use_remesh_preserve_attributes = False
me_cube_020.use_mirror_vertex_groups = False
me_cube_020.update()
me_cube_021 = bpy.data.meshes.new('Cube.021')
me_cube_021.from_pydata([(-1.0, -1.0, -1.0), (-1.0, -1.0, 1.0), (-1.0, 1.0, -1.0), (-1.0, 1.0, 1.0), (1.0, -1.0, -1.0), (1.0, -1.0, 1.0), (1.0, 1.0, -1.0), (1.0, 1.0, 1.0)], [], [(0, 1, 3, 2), (2, 3, 7, 6), (6, 7, 5, 4), (4, 5, 1, 0), (2, 6, 4, 0), (7, 3, 1, 5)])
_uv = me_cube_021.uv_layers.new(name='UVMap')
_uv.uv.foreach_set('vector', [0.375, 0.0, 0.625, 0.0, 0.625, 0.25, 0.375, 0.25, 0.375, 0.25, 0.625, 0.25, 0.625, 0.5, 0.375, 0.5, 0.375, 0.5, 0.625, 0.5, 0.625, 0.75, 0.375, 0.75, 0.375, 0.75, 0.625, 0.75, 0.625, 1.0, 0.375, 1.0, 0.125, 0.5, 0.375, 0.5, 0.375, 0.75, 0.125, 0.75, 0.625, 0.5, 0.875, 0.5, 0.875, 0.75, 0.625, 0.75])
me_cube_021.materials.append(mat_material_003)
me_cube_021.use_remesh_preserve_volume = False
me_cube_021.use_remesh_preserve_attributes = False
me_cube_021.use_mirror_vertex_groups = False
me_cube_021.update()
me_cube_022 = bpy.data.meshes.new('Cube.022')
me_cube_022.from_pydata([(-1.0, -1.0, -1.0), (-1.0, -1.0, 1.0), (-1.0, 1.0, -1.0), (-1.0, 1.0, 1.0), (1.0, -1.0, -1.0), (1.0, -1.0, 1.0), (1.0, 1.0, -1.0), (1.0, 1.0, 1.0)], [], [(0, 1, 3, 2), (2, 3, 7, 6), (6, 7, 5, 4), (4, 5, 1, 0), (2, 6, 4, 0), (7, 3, 1, 5)])
_uv = me_cube_022.uv_layers.new(name='UVMap')
_uv.uv.foreach_set('vector', [0.375, 0.0, 0.625, 0.0, 0.625, 0.25, 0.375, 0.25, 0.375, 0.25, 0.625, 0.25, 0.625, 0.5, 0.375, 0.5, 0.375, 0.5, 0.625, 0.5, 0.625, 0.75, 0.375, 0.75, 0.375, 0.75, 0.625, 0.75, 0.625, 1.0, 0.375, 1.0, 0.125, 0.5, 0.375, 0.5, 0.375, 0.75, 0.125, 0.75, 0.625, 0.5, 0.875, 0.5, 0.875, 0.75, 0.625, 0.75])
me_cube_022.materials.append(mat_material_003)
me_cube_022.use_remesh_preserve_volume = False
me_cube_022.use_remesh_preserve_attributes = False
me_cube_022.use_mirror_vertex_groups = False
me_cube_022.update()
me_cube_023 = bpy.data.meshes.new('Cube.023')
me_cube_023.from_pydata([(2.313, -1.127, -1.021), (0.2401, -0.9854, 1.338), (0.1058, 0.8873, -1.371), (-1.0, 1.0, 1.0), (4.313, -1.127, -1.021), (2.24, -0.9854, 1.338), (2.106, 0.8873, -1.371), (1.0, 1.0, 1.0)], [], [(0, 1, 3, 2), (2, 3, 7, 6), (6, 7, 5, 4), (4, 5, 1, 0), (2, 6, 4, 0), (7, 3, 1, 5)])
_uv = me_cube_023.uv_layers.new(name='UVMap')
_uv.uv.foreach_set('vector', [0.375, 0.0, 0.625, 0.0, 0.625, 0.25, 0.375, 0.25, 0.375, 0.25, 0.625, 0.25, 0.625, 0.5, 0.375, 0.5, 0.375, 0.5, 0.625, 0.5, 0.625, 0.75, 0.375, 0.75, 0.375, 0.75, 0.625, 0.75, 0.625, 1.0, 0.375, 1.0, 0.125, 0.5, 0.375, 0.5, 0.375, 0.75, 0.125, 0.75, 0.625, 0.5, 0.875, 0.5, 0.875, 0.75, 0.625, 0.75])
me_cube_023.materials.append(mat_material_005)
me_cube_023.use_remesh_preserve_volume = False
me_cube_023.use_remesh_preserve_attributes = False
me_cube_023.use_mirror_vertex_groups = False
me_cube_023.update()
me_cube_024 = bpy.data.meshes.new('Cube.024')
me_cube_024.from_pydata([(-1.0, -1.0, -1.0), (-1.27, -1.06, 1.012), (-1.0, 1.0, -1.0), (-1.404, 0.9351, 1.014), (1.0, -1.0, -1.0), (0.6966, -0.9244, 0.9897), (1.0, 1.0, -1.0), (0.5623, 1.071, 0.9916), (-0.5066, -1.017, 1.278), (-0.5275, 0.983, 1.278), (1.472, 1.004, 1.275), (1.493, -0.9962, 1.275), (-0.4598, -1.019, 1.398), (-0.4807, 0.9809, 1.398), (1.519, 1.002, 1.395), (1.539, -0.9983, 1.395)], [], [(0, 1, 3, 2), (2, 3, 7, 6), (6, 7, 5, 4), (4, 5, 1, 0), (2, 6, 4, 0), (5, 7, 10, 11), (8, 11, 15, 12), (3, 1, 8, 9), (1, 5, 11, 8), (7, 3, 9, 10), (14, 13, 12, 15), (10, 9, 13, 14), (11, 10, 14, 15), (9, 8, 12, 13)])
_uv = me_cube_024.uv_layers.new(name='UVMap')
_uv.uv.foreach_set('vector', [0.375, 0.0, 0.625, 0.0, 0.625, 0.25, 0.375, 0.25, 0.375, 0.25, 0.625, 0.25, 0.625, 0.5, 0.375, 0.5, 0.375, 0.5, 0.625, 0.5, 0.625, 0.75, 0.375, 0.75, 0.375, 0.75, 0.625, 0.75, 0.625, 1.0, 0.375, 1.0, 0.125, 0.5, 0.375, 0.5, 0.375, 0.75, 0.125, 0.75, 0.625, 0.75, 0.625, 0.5, 0.625, 0.5, 0.625, 0.75, 0.625, 1.0, 0.625, 0.75, 0.625, 0.75, 0.625, 1.0, 0.625, 0.25, 0.625, 0.0, 0.625, 0.0, 0.625, 0.25, 0.625, 1.0, 0.625, 0.75, 0.625, 0.75, 0.625, 1.0, 0.625, 0.5, 0.625, 0.25, 0.625, 0.25, 0.625, 0.5, 0.625, 0.5, 0.875, 0.5, 0.875, 0.75, 0.625, 0.75, 0.625, 0.5, 0.625, 0.25, 0.625, 0.25, 0.625, 0.5, 0.625, 0.75, 0.625, 0.5, 0.625, 0.5, 0.625, 0.75, 0.625, 0.25, 0.625, 0.0, 0.625, 0.0, 0.625, 0.25])
me_cube_024.materials.append(mat_material_003)
me_cube_024.use_remesh_preserve_volume = False
me_cube_024.use_remesh_preserve_attributes = False
me_cube_024.use_mirror_vertex_groups = False
me_cube_024.update()
me_plane_004 = bpy.data.meshes.new('Plane.004')
me_plane_004.from_pydata([(-1.0, -1.0, 0.0), (1.0, -1.0, 0.0), (-1.0, 1.0, 0.0), (1.0, 1.0, 0.0)], [], [(0, 1, 3, 2)])
_uv = me_plane_004.uv_layers.new(name='UVMap')
_uv.uv.foreach_set('vector', [0.0, 0.0, 1.0, 0.0, 1.0, 1.0, 0.0, 1.0])
me_plane_004.materials.append(mat_material_001)
me_plane_004.use_remesh_preserve_volume = False
me_plane_004.use_remesh_preserve_attributes = False
me_plane_004.use_mirror_vertex_groups = False
me_plane_004.update()
me_cube_027 = bpy.data.meshes.new('Cube.027')
me_cube_027.from_pydata([(-1.0, -1.0, -1.0), (-1.6, -1.043, 0.9942), (-1.0, 1.0, -1.0), (-1.56, 0.9561, 0.9953), (1.0, -1.0, -1.0), (0.3938, -1.084, 1.003), (1.0, 1.0, -1.0), (0.4334, 0.9158, 1.004), (-0.2467, -0.9011, -0.002727), (-0.2071, 1.098, -0.001587), (1.786, 1.058, 0.007346), (1.0, -1.0, 0.0)], [], [(8, 1, 3, 9), (9, 3, 7, 10), (10, 7, 5, 11), (11, 5, 1, 8), (2, 6, 4, 0), (7, 3, 1, 5), (4, 11, 8, 0), (6, 10, 11, 4), (2, 9, 10, 6), (0, 8, 9, 2)])
_uv = me_cube_027.uv_layers.new(name='UVMap')
_uv.uv.foreach_set('vector', [0.5, 0.0, 0.625, 0.0, 0.625, 0.25, 0.5, 0.25, 0.5, 0.25, 0.625, 0.25, 0.625, 0.5, 0.5, 0.5, 0.5, 0.5, 0.625, 0.5, 0.625, 0.75, 0.5, 0.75, 0.5, 0.75, 0.625, 0.75, 0.625, 1.0, 0.5, 1.0, 0.125, 0.5, 0.375, 0.5, 0.375, 0.75, 0.125, 0.75, 0.625, 0.5, 0.875, 0.5, 0.875, 0.75, 0.625, 0.75, 0.375, 0.75, 0.5, 0.75, 0.5, 1.0, 0.375, 1.0, 0.375, 0.5, 0.5, 0.5, 0.5, 0.75, 0.375, 0.75, 0.375, 0.25, 0.5, 0.25, 0.5, 0.5, 0.375, 0.5, 0.375, 0.0, 0.5, 0.0, 0.5, 0.25, 0.375, 0.25])
me_cube_027.materials.append(mat_material_003)
me_cube_027.use_remesh_preserve_volume = False
me_cube_027.use_remesh_preserve_attributes = False
me_cube_027.use_mirror_vertex_groups = False
me_cube_027.update()
me_cube_028 = bpy.data.meshes.new('Cube.028')
me_cube_028.from_pydata([(-1.0, -1.0, -1.0), (-1.197, -0.9479, 1.038), (-1.0, 1.0, -1.0), (-1.165, 1.046, 1.058), (1.0, -1.0, -1.0), (0.7, -0.9307, 0.9531), (1.0, 1.0, -1.0), (0.7325, 1.063, 0.9732), (-0.7325, -1.063, 1.223), (-0.7, 0.9307, 1.243), (1.197, 0.9479, 1.159), (1.165, -1.046, 1.139), (1.169, -1.535, 1.983), (1.201, 0.4591, 2.003), (3.099, 0.4763, 1.919), (3.066, -1.518, 1.899)], [], [(0, 1, 3, 2), (2, 3, 7, 6), (6, 7, 5, 4), (4, 5, 1, 0), (2, 6, 4, 0), (7, 3, 9, 10), (11, 10, 14, 15), (5, 7, 10, 11), (3, 1, 8, 9), (1, 5, 11, 8), (14, 13, 12, 15), (9, 8, 12, 13), (8, 11, 15, 12), (10, 9, 13, 14)])
_uv = me_cube_028.uv_layers.new(name='UVMap')
_uv.uv.foreach_set('vector', [0.375, 0.0, 0.625, 0.0, 0.625, 0.25, 0.375, 0.25, 0.375, 0.25, 0.625, 0.25, 0.625, 0.5, 0.375, 0.5, 0.375, 0.5, 0.625, 0.5, 0.625, 0.75, 0.375, 0.75, 0.375, 0.75, 0.625, 0.75, 0.625, 1.0, 0.375, 1.0, 0.125, 0.5, 0.375, 0.5, 0.375, 0.75, 0.125, 0.75, 0.625, 0.5, 0.625, 0.25, 0.625, 0.25, 0.625, 0.5, 0.625, 0.75, 0.625, 0.5, 0.625, 0.5, 0.625, 0.75, 0.625, 0.75, 0.625, 0.5, 0.625, 0.5, 0.625, 0.75, 0.625, 0.25, 0.625, 0.0, 0.625, 0.0, 0.625, 0.25, 0.625, 1.0, 0.625, 0.75, 0.625, 0.75, 0.625, 1.0, 0.625, 0.5, 0.875, 0.5, 0.875, 0.75, 0.625, 0.75, 0.625, 0.25, 0.625, 0.0, 0.625, 0.0, 0.625, 0.25, 0.625, 1.0, 0.625, 0.75, 0.625, 0.75, 0.625, 1.0, 0.625, 0.5, 0.625, 0.25, 0.625, 0.25, 0.625, 0.5])
me_cube_028.materials.append(mat_material_003)
me_cube_028.use_remesh_preserve_volume = False
me_cube_028.use_remesh_preserve_attributes = False
me_cube_028.use_mirror_vertex_groups = False
me_cube_028.update()
me_cube_029 = bpy.data.meshes.new('Cube.029')
me_cube_029.from_pydata([(-1.0, -1.0, -1.0), (-1.0, -1.0, 1.0), (-1.0, 1.0, -1.0), (-1.0, 1.0, 1.0), (1.0, -1.0, -1.0), (1.0, -1.0, 1.0), (1.0, 1.0, -1.0), (1.0, 1.0, 1.0)], [], [(0, 1, 3, 2), (2, 3, 7, 6), (6, 7, 5, 4), (4, 5, 1, 0), (2, 6, 4, 0), (7, 3, 1, 5)])
_uv = me_cube_029.uv_layers.new(name='UVMap')
_uv.uv.foreach_set('vector', [0.375, 0.0, 0.625, 0.0, 0.625, 0.25, 0.375, 0.25, 0.375, 0.25, 0.625, 0.25, 0.625, 0.5, 0.375, 0.5, 0.375, 0.5, 0.625, 0.5, 0.625, 0.75, 0.375, 0.75, 0.375, 0.75, 0.625, 0.75, 0.625, 1.0, 0.375, 1.0, 0.125, 0.5, 0.375, 0.5, 0.375, 0.75, 0.125, 0.75, 0.625, 0.5, 0.875, 0.5, 0.875, 0.75, 0.625, 0.75])
me_cube_029.materials.append(mat_material_003)
me_cube_029.use_remesh_preserve_volume = False
me_cube_029.use_remesh_preserve_attributes = False
me_cube_029.use_mirror_vertex_groups = False
me_cube_029.update()
me_plane_006 = bpy.data.meshes.new('Plane.006')
me_plane_006.from_pydata([(-1.364, -1.0, 0.2113), (1.364, -1.0, 0.4041), (-2.346, 0.05598, 0.2113), (2.346, 0.05598, 0.2113), (-1.364, -1.0, -5.443), (1.364, -1.0, -5.443), (-2.346, 0.05598, -5.443), (2.346, 0.05598, -5.443), (-0.3792, -1.0, 1.728), (0.3792, -1.0, 1.728), (-0.6521, 0.05598, 2.629), (0.6521, 0.05598, 2.629), (-2.346, 0.212, 0.2113), (2.346, 0.212, 0.2113), (-2.346, 0.212, -5.443), (2.346, 0.212, -5.443), (-0.6521, 0.212, 2.629), (0.6521, 0.212, 2.629), (-1.974, 0.212, 0.08591), (1.974, 0.212, 0.08591), (-1.974, 0.212, -5.133), (1.974, 0.212, -5.133), (-0.5486, 0.212, 2.266), (0.5486, 0.212, 2.266), (1.51, -0.8175, -0.08424), (1.51, -0.8175, -4.637), (-1.51, -0.8175, -4.637), (-1.51, -0.8175, -0.08424), (0.4198, -0.8175, 1.584), (-0.4198, -0.8175, 1.584), (-0.3792, -1.0, 1.728), (0.3792, -1.0, 1.728), (2.346, 0.212, 0.2113), (2.346, 0.212, -5.443), (-2.346, 0.212, -5.443), (-2.346, 0.212, 0.2113), (0.6521, 0.212, 2.629), (-0.6521, 0.212, 2.629), (1.974, 0.212, 0.08591), (1.974, 0.212, -5.133), (-1.974, 0.212, -5.133), (-1.974, 0.212, 0.08591), (0.5486, 0.212, 2.266), (-0.5486, 0.212, 2.266)], [(30, 31)], [(1, 3, 7, 5), (0, 1, 5, 4), (2, 0, 4, 6), (6, 4, 5, 7), (3, 1, 9, 11), (1, 0, 8, 9), (0, 2, 10, 8), (10, 11, 9, 8), (6, 7, 15, 14), (10, 2, 12, 16), (7, 3, 13, 15), (3, 11, 17, 13), (2, 6, 14, 12), (11, 10, 16, 17), (20, 18, 41, 40), (23, 22, 29, 28), (18, 22, 43, 41), (14, 15, 33, 34), (19, 21, 39, 38), (17, 16, 37, 36), (23, 19, 38, 42), (24, 28, 29, 27, 26, 25), (19, 23, 28, 24), (18, 20, 26, 27), (22, 18, 27, 29), (20, 21, 25, 26), (21, 19, 24, 25), (37, 35, 41, 43), (34, 33, 39, 40), (33, 32, 38, 39), (36, 37, 43, 42), (32, 36, 42, 38), (35, 34, 40, 41), (13, 17, 36, 32), (22, 23, 42, 43), (15, 13, 32, 33), (21, 20, 40, 39), (16, 12, 35, 37), (12, 14, 34, 35)])
_uv = me_plane_006.uv_layers.new(name='UVMap')
_uv.uv.foreach_set('vector', [0.0, 0.0, 0.0, 0.0, 0.0, 0.0, 0.0, 0.0, 0.0, 0.0, 0.0, 0.0, 0.0, 0.0, 0.0, 0.0, 0.0, 0.0, 0.0, 0.0, 0.0, 0.0, 0.0, 0.0, 0.0, 0.0, 0.0, 0.0, 0.0, 0.0, 0.0, 0.0, 0.0, 0.0, 0.0, 0.0, 0.0, 0.0, 0.0, 0.0, 0.0, 0.0, 0.0, 0.0, 0.0, 0.0, 0.0, 0.0, 0.0, 0.0, 0.0, 0.0, 0.0, 0.0, 0.0, 0.0, 0.0, 0.0, 0.0, 0.0, 0.0, 0.0, 0.0, 0.0, 0.0, 0.0, 0.0, 0.0, 0.0, 0.0, 0.0, 0.0, 0.0, 0.0, 0.0, 0.0, 0.0, 0.0, 0.0, 0.0, 0.0, 0.0, 0.0, 0.0, 0.0, 0.0, 0.0, 0.0, 0.0, 0.0, 0.0, 0.0, 0.0, 0.0, 0.0, 0.0, 0.0, 0.0, 0.0, 0.0, 0.0, 0.0, 0.0, 0.0, 0.0, 0.0, 0.0, 0.0, 0.0, 0.0, 0.0, 0.0, 0.0, 0.0, 0.0, 0.0, 0.0, 0.0, 0.0, 0.0, 0.0, 0.0, 0.0, 0.0, 0.0, 0.0, 0.0, 0.0, 0.0, 0.0, 0.0, 0.0, 0.0, 0.0, 0.0, 0.0, 0.0, 0.0, 0.0, 0.0, 0.0, 0.0, 0.0, 0.0, 0.0, 0.0, 0.0, 0.0, 0.0, 0.0, 0.0, 0.0, 0.0, 0.0, 0.0, 0.0, 0.0, 0.0, 0.0, 0.0, 0.0, 0.0, 0.0, 0.0, 0.0, 0.0, 0.0, 0.0, 0.0, 0.0, 0.0, 0.0, 0.0, 0.0, 0.0, 0.0, 0.0, 0.0, 0.0, 0.0, 0.0, 0.0, 0.0, 0.0, 0.0, 0.0, 0.0, 0.0, 0.0, 0.0, 0.0, 0.0, 0.0, 0.0, 0.0, 0.0, 0.0, 0.0, 0.0, 0.0, 0.0, 0.0, 0.0, 0.0, 0.0, 0.0, 0.0, 0.0, 0.0, 0.0, 0.0, 0.0, 0.0, 0.0, 0.0, 0.0, 0.0, 0.0, 0.0, 0.0, 0.0, 0.0, 0.0, 0.0, 0.0, 0.0, 0.0, 0.0, 0.0, 0.0, 0.0, 0.0, 0.0, 0.0, 0.0, 0.0, 0.0, 0.0, 0.0, 0.0, 0.0, 0.0, 0.0, 0.0, 0.0, 0.0, 0.0, 0.0, 0.0, 0.0, 0.0, 0.0, 0.0, 0.0, 0.0, 0.0, 0.0, 0.0, 0.0, 0.0, 0.0, 0.0, 0.0, 0.0, 0.0, 0.0, 0.0, 0.0, 0.0, 0.0, 0.0, 0.0, 0.0, 0.0, 0.0, 0.0, 0.0, 0.0, 0.0, 0.0, 0.0, 0.0, 0.0, 0.0, 0.0, 0.0, 0.0, 0.0, 0.0, 0.0, 0.0, 0.0, 0.0, 0.0, 0.0, 0.0, 0.0, 0.0, 0.0, 0.0, 0.0, 0.0, 0.0, 0.0, 0.0, 0.0, 0.0, 0.0, 0.0, 0.0, 0.0, 0.0, 0.0, 0.0, 0.0, 0.0])
me_plane_006.materials.append(mat_material_002)
me_plane_006.use_remesh_preserve_volume = False
me_plane_006.use_remesh_preserve_attributes = False
me_plane_006.use_mirror_vertex_groups = False
me_plane_006.update()
me_cube_030 = bpy.data.meshes.new('Cube.030')
me_cube_030.from_pydata([(-1.0, -1.0, -1.0), (-1.0, -1.0, 1.0), (-1.0, 1.0, -1.0), (-1.0, 1.0, 1.0), (1.0, -1.0, -1.0), (1.0, -1.0, 1.0), (1.0, 1.0, -1.0), (1.0, 1.0, 1.0)], [], [(0, 1, 3, 2), (2, 3, 7, 6), (6, 7, 5, 4), (4, 5, 1, 0), (2, 6, 4, 0), (7, 3, 1, 5)])
_uv = me_cube_030.uv_layers.new(name='UVMap')
_uv.uv.foreach_set('vector', [0.375, 0.0, 0.625, 0.0, 0.625, 0.25, 0.375, 0.25, 0.375, 0.25, 0.625, 0.25, 0.625, 0.5, 0.375, 0.5, 0.375, 0.5, 0.625, 0.5, 0.625, 0.75, 0.375, 0.75, 0.375, 0.75, 0.625, 0.75, 0.625, 1.0, 0.375, 1.0, 0.125, 0.5, 0.375, 0.5, 0.375, 0.75, 0.125, 0.75, 0.625, 0.5, 0.875, 0.5, 0.875, 0.75, 0.625, 0.75])
me_cube_030.materials.append(mat_material_004)
me_cube_030.use_remesh_preserve_volume = False
me_cube_030.use_remesh_preserve_attributes = False
me_cube_030.use_mirror_vertex_groups = False
me_cube_030.update()
me_cube_031 = bpy.data.meshes.new('Cube.031')
me_cube_031.from_pydata([(-1.0, -1.0, -1.0), (-1.0, -1.0, 1.0), (-1.0, 1.0, -1.0), (-1.0, 1.0, 1.0), (1.0, -1.0, -1.0), (1.0, -1.0, 1.0), (1.0, 1.0, -1.0), (1.0, 1.0, 1.0)], [], [(0, 1, 3, 2), (2, 3, 7, 6), (6, 7, 5, 4), (4, 5, 1, 0), (2, 6, 4, 0), (7, 3, 1, 5)])
_uv = me_cube_031.uv_layers.new(name='UVMap')
_uv.uv.foreach_set('vector', [0.375, 0.0, 0.625, 0.0, 0.625, 0.25, 0.375, 0.25, 0.375, 0.25, 0.625, 0.25, 0.625, 0.5, 0.375, 0.5, 0.375, 0.5, 0.625, 0.5, 0.625, 0.75, 0.375, 0.75, 0.375, 0.75, 0.625, 0.75, 0.625, 1.0, 0.375, 1.0, 0.125, 0.5, 0.375, 0.5, 0.375, 0.75, 0.125, 0.75, 0.625, 0.5, 0.875, 0.5, 0.875, 0.75, 0.625, 0.75])
me_cube_031.materials.append(mat_material_004)
me_cube_031.use_remesh_preserve_volume = False
me_cube_031.use_remesh_preserve_attributes = False
me_cube_031.use_mirror_vertex_groups = False
me_cube_031.update()

# ---- objects
ob_wall = bpy.data.objects.new('Wall', me_cube_001)
ob_roof = bpy.data.objects.new('Roof', me_cube_002)
ob_door_frame = bpy.data.objects.new('Door Frame', me_cube_005)
ob_door = bpy.data.objects.new('Door', me_cube_007)
ob_window_frame_1 = bpy.data.objects.new('Window Frame 1', me_cube_008)
ob_window_fram_2 = bpy.data.objects.new('Window Fram 2', me_cube_011)
ob_window_glass_2 = bpy.data.objects.new('Window Glass 2', me_cube_012)
ob_window_frame_4 = bpy.data.objects.new('Window Frame 4', me_cube_013)
ob_window_glass_4 = bpy.data.objects.new('Window Glass 4', me_cube_014)
ob_window_frame_3 = bpy.data.objects.new('Window Frame 3', me_cube_015)
ob_window_glass_3 = bpy.data.objects.new('Window Glass 3', me_cube_016)
ob_chimney = bpy.data.objects.new('Chimney', me_cube_017)
ob_house_base = bpy.data.objects.new('House Base', me_cube_018)
ob_pillar_1 = bpy.data.objects.new('Pillar 1', me_cube_019)
ob_pillar_2 = bpy.data.objects.new('Pillar 2', me_cube_020)
ob_pillar_4 = bpy.data.objects.new('Pillar 4', me_cube_021)
ob_pillar_3 = bpy.data.objects.new('Pillar 3', me_cube_022)
ob_window_glass_1 = bpy.data.objects.new('Window Glass 1', me_cube_023)
ob_pillar_6 = bpy.data.objects.new('Pillar 6', me_cube_024)
ob_plane_001 = bpy.data.objects.new('Plane.001', me_plane_004)
ob_pillar_7_001 = bpy.data.objects.new('Pillar 7.001', me_cube_027)
ob_pillar_7 = bpy.data.objects.new('Pillar 7', me_cube_028)
ob_pillar_8 = bpy.data.objects.new('Pillar 8', me_cube_029)
ob_sun = bpy.data.objects.new('Sun', light_sun)
ob_camera = bpy.data.objects.new('Camera', cam_camera_001)
ob_boat = bpy.data.objects.new('Boat', me_plane_006)
ob_plank_1 = bpy.data.objects.new('Plank 1', me_cube_030)
ob_plank_2 = bpy.data.objects.new('Plank 2', me_cube_031)

# ---- transforms, parenting, visibility, modifiers, constraints
ob_wall.location = (0.03227, -0.01068, 3.473)
ob_wall.scale = (1.123, 1.843, 0.838)
ob_wall.lineart.crease_threshold = 0.0
ob_roof.location = (0.03227, -0.01068, 3.596)
ob_roof.scale = (1.123, 1.843, 0.838)
ob_roof.lineart.crease_threshold = 0.0
ob_door_frame.location = (0.5548, 1.658, 2.64)
ob_door_frame.rotation_euler = (-0.1124, -0.0, 0.0)
ob_door_frame.scale = (0.08209, 0.08209, 0.08209)
ob_door_frame.lineart.crease_threshold = 0.0
ob_door.location = (-0.001621, 1.672, 3.322)
ob_door.rotation_euler = (-0.1124, -0.0, 0.0)
ob_door.scale = (0.481, 0.08126, 0.7312)
ob_door.lineart.crease_threshold = 0.0
ob_window_frame_1.location = (1.109, 0.7107, 3.574)
ob_window_frame_1.rotation_euler = (0.1057, -0.1238, 1.588)
ob_window_frame_1.scale = (0.04887, 0.04516, 0.1229)
ob_window_frame_1.lineart.crease_threshold = 0.0
ob_window_fram_2.location = (1.113, -0.6307, 3.563)
ob_window_fram_2.rotation_euler = (7.186, -1.252, 0.6984)
ob_window_fram_2.scale = (0.04887, 0.04516, 0.1229)
ob_window_fram_2.lineart.crease_threshold = 0.0
ob_window_glass_2.location = (1.08, -0.6309, 3.571)
ob_window_glass_2.rotation_euler = (7.652, 0.2488, 0.005014)
ob_window_glass_2.scale = (0.02658, 0.2852, 0.2669)
ob_window_glass_2.lineart.crease_threshold = 0.0
ob_window_frame_4.location = (-1.103, -0.6297, 3.531)
ob_window_frame_4.rotation_euler = (0.1582, 0.05609, 4.718)
ob_window_frame_4.scale = (0.04887, 0.04516, 0.1229)
ob_window_frame_4.lineart.crease_threshold = 0.0
ob_window_glass_4.location = (-1.067, -0.6298, 3.537)
ob_window_glass_4.rotation_euler = (-0.1225, 0.1608, 3.137)
ob_window_glass_4.scale = (0.02658, 0.2852, 0.2669)
ob_window_glass_4.lineart.crease_threshold = 0.0
ob_window_frame_3.location = (-1.065, 0.7089, 3.605)
ob_window_frame_3.rotation_euler = (0.1889, -0.04163, 4.715)
ob_window_frame_3.scale = (0.04887, 0.04516, 0.1229)
ob_window_frame_3.lineart.crease_threshold = 0.0
ob_window_glass_3.location = (-1.056, 0.7094, 3.613)
ob_window_glass_3.rotation_euler = (0.09628, 0.1844, 3.17)
ob_window_glass_3.scale = (0.02658, 0.2852, 0.2669)
ob_window_glass_3.lineart.crease_threshold = 0.0
ob_chimney.location = (0.6568, -1.06, 5.406)
ob_chimney.rotation_euler = (0.0, 0.2651, 0.1529)
ob_chimney.scale = (0.1978, 0.1978, 0.5325)
ob_chimney.lineart.crease_threshold = 0.0
ob_house_base.location = (0.0, 0.0, 2.533)
ob_house_base.scale = (3.757, 3.757, 0.09032)
ob_house_base.lineart.crease_threshold = 0.0
ob_pillar_1.location = (2.669, 2.416, 1.408)
ob_pillar_1.rotation_euler = (-0.1515, 0.1135, 0.0)
ob_pillar_1.scale = (0.1435, 0.1443, 1.942)
ob_pillar_1.lineart.crease_threshold = 0.0
ob_pillar_2.location = (2.82, -2.736, 1.744)
ob_pillar_2.rotation_euler = (0.1172, 0.008655, 0.0)
ob_pillar_2.scale = (0.1425, 0.1433, 2.124)
ob_pillar_2.lineart.crease_threshold = 0.0
ob_pillar_4.location = (-2.835, 2.523, 1.646)
ob_pillar_4.rotation_euler = (0.002694, -0.1435, -0.045)
ob_pillar_4.scale = (0.1435, 0.1425, 1.943)
ob_pillar_4.lineart.crease_threshold = 0.0
ob_pillar_3.location = (-2.929, -2.413, 1.595)
ob_pillar_3.rotation_euler = (0.1646, 0.07318, 0.0)
ob_pillar_3.scale = (0.1428, 0.144, 1.98)
ob_pillar_3.lineart.crease_threshold = 0.0
ob_window_glass_1.location = (1.026, 0.689, 3.571)
ob_window_glass_1.rotation_euler = (8.122, 0.2206, 0.1163)
ob_window_glass_1.scale = (0.02658, 0.2852, 0.2669)
ob_window_glass_1.lineart.crease_threshold = 0.0
ob_pillar_6.location = (7.026, 2.45, 0.6935)
ob_pillar_6.rotation_euler = (0.01756, -0.08949, 0.02083)
ob_pillar_6.scale = (0.1435, 0.1443, 2.137)
ob_pillar_6.lineart.crease_threshold = 0.0
ob_plane_001.location = (7.629, -1.647, -0.006779)
ob_plane_001.rotation_euler = (-0.0006529, 0.002135, 0.001253)
ob_plane_001.scale = (100.0, 100.0, 2.0)
ob_plane_001.lineart.crease_threshold = 0.0
ob_pillar_7_001.location = (7.153, -2.719, 1.562)
ob_pillar_7_001.rotation_euler = (0.0292, 0.008622, -0.0007606)
ob_pillar_7_001.scale = (0.1425, 0.1438, 2.478)
ob_pillar_7_001.lineart.crease_threshold = 0.0
ob_pillar_7.location = (10.92, 2.445, -0.499)
ob_pillar_7.rotation_euler = (0.2155, 0.03338, 0.04074)
ob_pillar_7.scale = (0.1435, 0.1417, 1.075)
ob_pillar_7.lineart.crease_threshold = 0.0
ob_pillar_8.location = (11.05, -2.719, 0.6186)
ob_pillar_8.rotation_euler = (-0.04167, -0.07228, -0.001374)
ob_pillar_8.scale = (0.1425, 0.1433, 1.985)
ob_pillar_8.lineart.crease_threshold = 0.0
ob_sun.location = (0.0, 0.0, 17.67)
ob_sun.rotation_euler = (-0.8463, -0.1626, 0.2623)
ob_sun.lineart.crease_threshold = 0.0
ob_camera.location = (17.48, 21.06, 10.03)
ob_camera.rotation_euler = (1.255, -0.04001, 2.579)
ob_camera.lineart.crease_threshold = 0.0
ob_boat.location = (2.919, 6.477, 0.4303)
ob_boat.rotation_euler = (1.571, -0.0, 1.1)
ob_boat.scale = (0.511, 0.511, 0.511)
ob_boat.lineart.crease_threshold = 0.0
ob_plank_1.parent = ob_boat
ob_plank_1.matrix_parent_inverse = Matrix(((-4.371e-08, 1.0, -2.118e-22, -10.44), (4.371e-08, 1.911e-15, 1.0, -3.13), (1.0, 4.371e-08, -4.371e-08, 1.194), (-0.0, 0.0, 0.0, 1.0)))
ob_plank_1.location = (-2.348, 10.44, 3.014)
ob_plank_1.scale = (0.2973, 1.907, 0.1478)
ob_plank_1.lineart.crease_threshold = 0.0
ob_plank_2.parent = ob_boat
ob_plank_2.matrix_parent_inverse = Matrix(((-4.371e-08, 1.0, -2.118e-22, -10.44), (4.371e-08, 1.911e-15, 1.0, -3.13), (1.0, 4.371e-08, -4.371e-08, 1.194), (-0.0, 0.0, 0.0, 1.0)))
ob_plank_2.location = (-4.533, 10.44, 3.014)
ob_plank_2.scale = (0.2973, 1.907, 0.1478)
ob_plank_2.lineart.crease_threshold = 0.0

# ---- collection membership
col_collection.objects.link(ob_wall)
col_collection.objects.link(ob_roof)
col_collection.objects.link(ob_door_frame)
col_collection.objects.link(ob_door)
col_collection.objects.link(ob_window_frame_1)
col_collection.objects.link(ob_window_fram_2)
col_collection.objects.link(ob_window_glass_2)
col_collection.objects.link(ob_window_frame_4)
col_collection.objects.link(ob_window_glass_4)
col_collection.objects.link(ob_window_frame_3)
col_collection.objects.link(ob_window_glass_3)
col_collection.objects.link(ob_chimney)
col_collection.objects.link(ob_house_base)
col_collection.objects.link(ob_pillar_1)
col_collection.objects.link(ob_pillar_2)
col_collection.objects.link(ob_pillar_4)
col_collection.objects.link(ob_pillar_3)
col_collection.objects.link(ob_window_glass_1)
col_collection.objects.link(ob_pillar_6)
col_collection.objects.link(ob_plane_001)
col_collection.objects.link(ob_pillar_7_001)
col_collection.objects.link(ob_pillar_7)
col_collection.objects.link(ob_pillar_8)
col_collection.objects.link(ob_sun)
col_collection.objects.link(ob_camera)
col_collection.objects.link(ob_boat)
col_collection.objects.link(ob_plank_1)
col_collection.objects.link(ob_plank_2)

# ---- scene / render settings (as saved in the file)
scene.camera = ob_camera
scene.frame_start = 1; scene.frame_end = 250; scene.frame_set(0)
scene.render.engine = 'BLENDER_EEVEE_NEXT'
scene.cycles.use_denoising = False
scene.cycles.samples = 128
scene.cycles.sampling_pattern = 'TABULATED_SOBOL'
scene.cycles.use_adaptive_sampling = False
scene.cycles.use_light_tree = False
scene.view_settings.view_transform = 'Filmic'
bpy.context.view_layer.update()
